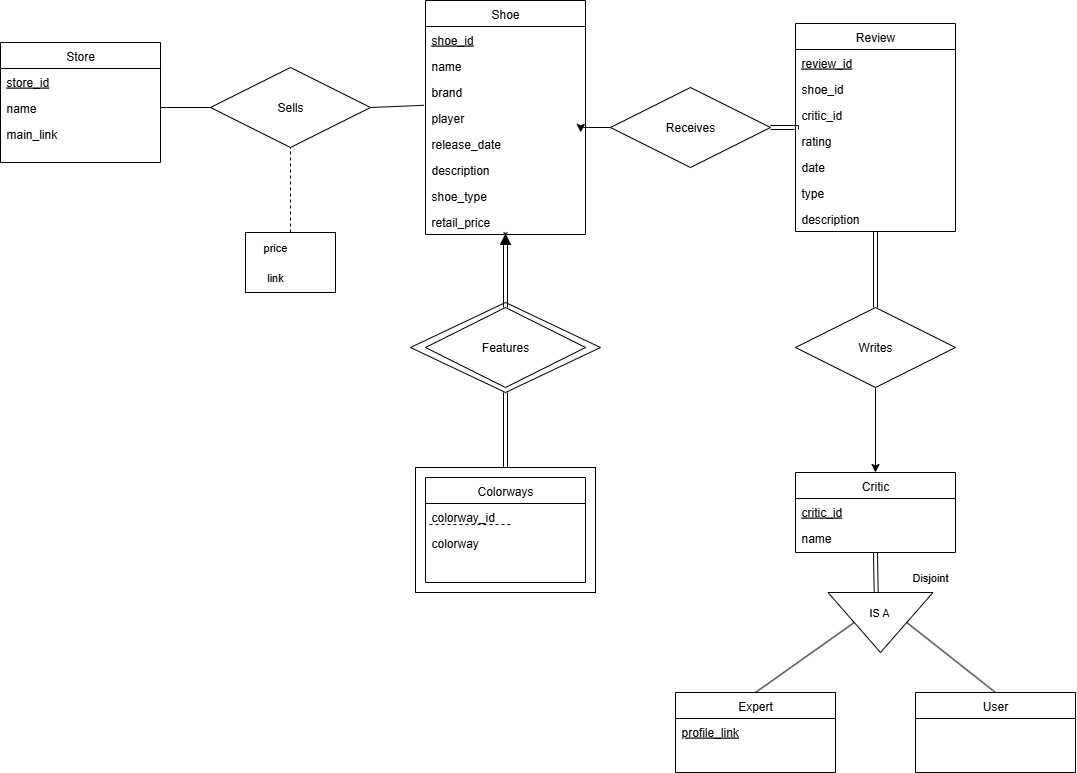

The diagram above was exported from draw.io. Its source (the exported page's mxGraphModel, read from the mxfile embedded in the PNG):
<mxGraphModel dx="2908" dy="971" grid="1" gridSize="10" guides="1" tooltips="1" connect="1" arrows="1" fold="1" page="1" pageScale="1" pageWidth="827" pageHeight="1169" math="0" shadow="0">
  <root>
    <mxCell id="WIyWlLk6GJQsqaUBKTNV-0" />
    <mxCell id="WIyWlLk6GJQsqaUBKTNV-1" parent="WIyWlLk6GJQsqaUBKTNV-0" />
    <mxCell id="ooZVZdZutXOAG93Ugpd5-33" value="" style="rhombus;whiteSpace=wrap;html=1;" parent="WIyWlLk6GJQsqaUBKTNV-1" vertex="1">
      <mxGeometry x="270" y="350" width="190" height="90" as="geometry" />
    </mxCell>
    <mxCell id="ooZVZdZutXOAG93Ugpd5-34" style="edgeStyle=orthogonalEdgeStyle;rounded=0;orthogonalLoop=1;jettySize=auto;html=1;entryX=0.5;entryY=1;entryDx=0;entryDy=0;shape=link;" parent="WIyWlLk6GJQsqaUBKTNV-1" source="ooZVZdZutXOAG93Ugpd5-31" target="ooZVZdZutXOAG93Ugpd5-33" edge="1">
      <mxGeometry relative="1" as="geometry" />
    </mxCell>
    <mxCell id="ooZVZdZutXOAG93Ugpd5-31" value="" style="rounded=0;whiteSpace=wrap;html=1;" parent="WIyWlLk6GJQsqaUBKTNV-1" vertex="1">
      <mxGeometry x="275" y="515" width="180" height="125" as="geometry" />
    </mxCell>
    <mxCell id="zkfFHV4jXpPFQw0GAbJ--6" value="Shoe" style="swimlane;fontStyle=0;align=center;verticalAlign=top;childLayout=stackLayout;horizontal=1;startSize=26;horizontalStack=0;resizeParent=1;resizeLast=0;collapsible=1;marginBottom=0;rounded=0;shadow=0;strokeWidth=1;" parent="WIyWlLk6GJQsqaUBKTNV-1" vertex="1">
      <mxGeometry x="285" y="48" width="160" height="234" as="geometry">
        <mxRectangle x="130" y="380" width="160" height="26" as="alternateBounds" />
      </mxGeometry>
    </mxCell>
    <mxCell id="zkfFHV4jXpPFQw0GAbJ--7" value="shoe_id" style="text;align=left;verticalAlign=top;spacingLeft=4;spacingRight=4;overflow=hidden;rotatable=0;points=[[0,0.5],[1,0.5]];portConstraint=eastwest;fontStyle=4" parent="zkfFHV4jXpPFQw0GAbJ--6" vertex="1">
      <mxGeometry y="26" width="160" height="26" as="geometry" />
    </mxCell>
    <mxCell id="zkfFHV4jXpPFQw0GAbJ--8" value="name" style="text;align=left;verticalAlign=top;spacingLeft=4;spacingRight=4;overflow=hidden;rotatable=0;points=[[0,0.5],[1,0.5]];portConstraint=eastwest;rounded=0;shadow=0;html=0;" parent="zkfFHV4jXpPFQw0GAbJ--6" vertex="1">
      <mxGeometry y="52" width="160" height="26" as="geometry" />
    </mxCell>
    <mxCell id="ooZVZdZutXOAG93Ugpd5-10" value="brand" style="text;align=left;verticalAlign=top;spacingLeft=4;spacingRight=4;overflow=hidden;rotatable=0;points=[[0,0.5],[1,0.5]];portConstraint=eastwest;rounded=0;shadow=0;html=0;" parent="zkfFHV4jXpPFQw0GAbJ--6" vertex="1">
      <mxGeometry y="78" width="160" height="26" as="geometry" />
    </mxCell>
    <mxCell id="ooZVZdZutXOAG93Ugpd5-121" value="player" style="text;align=left;verticalAlign=top;spacingLeft=4;spacingRight=4;overflow=hidden;rotatable=0;points=[[0,0.5],[1,0.5]];portConstraint=eastwest;rounded=0;shadow=0;html=0;" parent="zkfFHV4jXpPFQw0GAbJ--6" vertex="1">
      <mxGeometry y="104" width="160" height="26" as="geometry" />
    </mxCell>
    <mxCell id="ooZVZdZutXOAG93Ugpd5-0" value="release_date" style="text;align=left;verticalAlign=top;spacingLeft=4;spacingRight=4;overflow=hidden;rotatable=0;points=[[0,0.5],[1,0.5]];portConstraint=eastwest;rounded=0;shadow=0;html=0;" parent="zkfFHV4jXpPFQw0GAbJ--6" vertex="1">
      <mxGeometry y="130" width="160" height="26" as="geometry" />
    </mxCell>
    <mxCell id="ooZVZdZutXOAG93Ugpd5-1" value="description" style="text;align=left;verticalAlign=top;spacingLeft=4;spacingRight=4;overflow=hidden;rotatable=0;points=[[0,0.5],[1,0.5]];portConstraint=eastwest;rounded=0;shadow=0;html=0;" parent="zkfFHV4jXpPFQw0GAbJ--6" vertex="1">
      <mxGeometry y="156" width="160" height="26" as="geometry" />
    </mxCell>
    <mxCell id="ooZVZdZutXOAG93Ugpd5-2" value="shoe_type" style="text;align=left;verticalAlign=top;spacingLeft=4;spacingRight=4;overflow=hidden;rotatable=0;points=[[0,0.5],[1,0.5]];portConstraint=eastwest;rounded=0;shadow=0;html=0;" parent="zkfFHV4jXpPFQw0GAbJ--6" vertex="1">
      <mxGeometry y="182" width="160" height="26" as="geometry" />
    </mxCell>
    <mxCell id="ooZVZdZutXOAG93Ugpd5-9" value="retail_price" style="text;align=left;verticalAlign=top;spacingLeft=4;spacingRight=4;overflow=hidden;rotatable=0;points=[[0,0.5],[1,0.5]];portConstraint=eastwest;rounded=0;shadow=0;html=0;" parent="zkfFHV4jXpPFQw0GAbJ--6" vertex="1">
      <mxGeometry y="208" width="160" height="26" as="geometry" />
    </mxCell>
    <mxCell id="ooZVZdZutXOAG93Ugpd5-3" value="Review" style="swimlane;fontStyle=0;align=center;verticalAlign=top;childLayout=stackLayout;horizontal=1;startSize=26;horizontalStack=0;resizeParent=1;resizeLast=0;collapsible=1;marginBottom=0;rounded=0;shadow=0;strokeWidth=1;" parent="WIyWlLk6GJQsqaUBKTNV-1" vertex="1">
      <mxGeometry x="655" y="71" width="160" height="208" as="geometry">
        <mxRectangle x="130" y="380" width="160" height="26" as="alternateBounds" />
      </mxGeometry>
    </mxCell>
    <mxCell id="oeC4tG3UJdFbV3sbIKtW-0" value="review_id" style="text;align=left;verticalAlign=top;spacingLeft=4;spacingRight=4;overflow=hidden;rotatable=0;points=[[0,0.5],[1,0.5]];portConstraint=eastwest;fontStyle=4" vertex="1" parent="ooZVZdZutXOAG93Ugpd5-3">
      <mxGeometry y="26" width="160" height="26" as="geometry" />
    </mxCell>
    <mxCell id="ooZVZdZutXOAG93Ugpd5-11" value="shoe_id" style="text;align=left;verticalAlign=top;spacingLeft=4;spacingRight=4;overflow=hidden;rotatable=0;points=[[0,0.5],[1,0.5]];portConstraint=eastwest;fontStyle=0" parent="ooZVZdZutXOAG93Ugpd5-3" vertex="1">
      <mxGeometry y="52" width="160" height="26" as="geometry" />
    </mxCell>
    <mxCell id="ooZVZdZutXOAG93Ugpd5-5" value="critic_id" style="text;align=left;verticalAlign=top;spacingLeft=4;spacingRight=4;overflow=hidden;rotatable=0;points=[[0,0.5],[1,0.5]];portConstraint=eastwest;rounded=0;shadow=0;html=0;fontStyle=0" parent="ooZVZdZutXOAG93Ugpd5-3" vertex="1">
      <mxGeometry y="78" width="160" height="26" as="geometry" />
    </mxCell>
    <mxCell id="ooZVZdZutXOAG93Ugpd5-12" value="rating" style="text;align=left;verticalAlign=top;spacingLeft=4;spacingRight=4;overflow=hidden;rotatable=0;points=[[0,0.5],[1,0.5]];portConstraint=eastwest;rounded=0;shadow=0;html=0;" parent="ooZVZdZutXOAG93Ugpd5-3" vertex="1">
      <mxGeometry y="104" width="160" height="26" as="geometry" />
    </mxCell>
    <mxCell id="ooZVZdZutXOAG93Ugpd5-77" value="date" style="text;align=left;verticalAlign=top;spacingLeft=4;spacingRight=4;overflow=hidden;rotatable=0;points=[[0,0.5],[1,0.5]];portConstraint=eastwest;rounded=0;shadow=0;html=0;" parent="ooZVZdZutXOAG93Ugpd5-3" vertex="1">
      <mxGeometry y="130" width="160" height="26" as="geometry" />
    </mxCell>
    <mxCell id="ooZVZdZutXOAG93Ugpd5-6" value="type" style="text;align=left;verticalAlign=top;spacingLeft=4;spacingRight=4;overflow=hidden;rotatable=0;points=[[0,0.5],[1,0.5]];portConstraint=eastwest;rounded=0;shadow=0;html=0;" parent="ooZVZdZutXOAG93Ugpd5-3" vertex="1">
      <mxGeometry y="156" width="160" height="26" as="geometry" />
    </mxCell>
    <mxCell id="ooZVZdZutXOAG93Ugpd5-7" value="description" style="text;align=left;verticalAlign=top;spacingLeft=4;spacingRight=4;overflow=hidden;rotatable=0;points=[[0,0.5],[1,0.5]];portConstraint=eastwest;rounded=0;shadow=0;html=0;" parent="ooZVZdZutXOAG93Ugpd5-3" vertex="1">
      <mxGeometry y="182" width="160" height="26" as="geometry" />
    </mxCell>
    <mxCell id="ooZVZdZutXOAG93Ugpd5-118" style="edgeStyle=none;shape=link;rounded=0;orthogonalLoop=1;jettySize=auto;html=1;exitX=0.5;exitY=1;exitDx=0;exitDy=0;strokeColor=default;align=center;verticalAlign=middle;fontFamily=Helvetica;fontSize=11;fontColor=default;labelBackgroundColor=default;endArrow=classic;" parent="WIyWlLk6GJQsqaUBKTNV-1" source="ooZVZdZutXOAG93Ugpd5-13" edge="1">
      <mxGeometry relative="1" as="geometry">
        <mxPoint x="735.6666666666665" y="640" as="targetPoint" />
      </mxGeometry>
    </mxCell>
    <mxCell id="ooZVZdZutXOAG93Ugpd5-13" value="Critic" style="swimlane;fontStyle=0;align=center;verticalAlign=top;childLayout=stackLayout;horizontal=1;startSize=26;horizontalStack=0;resizeParent=1;resizeLast=0;collapsible=1;marginBottom=0;rounded=0;shadow=0;strokeWidth=1;" parent="WIyWlLk6GJQsqaUBKTNV-1" vertex="1">
      <mxGeometry x="655" y="520" width="160" height="80" as="geometry">
        <mxRectangle x="130" y="380" width="160" height="26" as="alternateBounds" />
      </mxGeometry>
    </mxCell>
    <mxCell id="ooZVZdZutXOAG93Ugpd5-14" value="critic_id" style="text;align=left;verticalAlign=top;spacingLeft=4;spacingRight=4;overflow=hidden;rotatable=0;points=[[0,0.5],[1,0.5]];portConstraint=eastwest;fontStyle=4" parent="ooZVZdZutXOAG93Ugpd5-13" vertex="1">
      <mxGeometry y="26" width="160" height="26" as="geometry" />
    </mxCell>
    <mxCell id="ooZVZdZutXOAG93Ugpd5-15" value="name" style="text;align=left;verticalAlign=top;spacingLeft=4;spacingRight=4;overflow=hidden;rotatable=0;points=[[0,0.5],[1,0.5]];portConstraint=eastwest;" parent="ooZVZdZutXOAG93Ugpd5-13" vertex="1">
      <mxGeometry y="52" width="160" height="26" as="geometry" />
    </mxCell>
    <mxCell id="ooZVZdZutXOAG93Ugpd5-23" value="Colorways" style="swimlane;fontStyle=0;align=center;verticalAlign=top;childLayout=stackLayout;horizontal=1;startSize=26;horizontalStack=0;resizeParent=1;resizeLast=0;collapsible=1;marginBottom=0;rounded=0;shadow=0;strokeWidth=1;" parent="WIyWlLk6GJQsqaUBKTNV-1" vertex="1">
      <mxGeometry x="285" y="525" width="160" height="105" as="geometry">
        <mxRectangle x="130" y="380" width="160" height="26" as="alternateBounds" />
      </mxGeometry>
    </mxCell>
    <mxCell id="ooZVZdZutXOAG93Ugpd5-24" value="colorway_id" style="text;align=left;verticalAlign=top;spacingLeft=4;spacingRight=4;overflow=hidden;rotatable=0;points=[[0,0.5],[1,0.5]];portConstraint=eastwest;" parent="ooZVZdZutXOAG93Ugpd5-23" vertex="1">
      <mxGeometry y="26" width="160" height="26" as="geometry" />
    </mxCell>
    <mxCell id="ooZVZdZutXOAG93Ugpd5-68" value="colorway" style="text;align=left;verticalAlign=top;spacingLeft=4;spacingRight=4;overflow=hidden;rotatable=0;points=[[0,0.5],[1,0.5]];portConstraint=eastwest;rounded=0;shadow=0;html=0;" parent="ooZVZdZutXOAG93Ugpd5-23" vertex="1">
      <mxGeometry y="52" width="160" height="26" as="geometry" />
    </mxCell>
    <mxCell id="ooZVZdZutXOAG93Ugpd5-32" value="Features" style="rhombus;whiteSpace=wrap;html=1;" parent="WIyWlLk6GJQsqaUBKTNV-1" vertex="1">
      <mxGeometry x="285" y="355" width="160" height="80" as="geometry" />
    </mxCell>
    <mxCell id="ooZVZdZutXOAG93Ugpd5-40" style="edgeStyle=orthogonalEdgeStyle;rounded=0;orthogonalLoop=1;jettySize=auto;html=1;exitX=0.5;exitY=1;exitDx=0;exitDy=0;entryX=0.5;entryY=0;entryDx=0;entryDy=0;" parent="WIyWlLk6GJQsqaUBKTNV-1" source="ooZVZdZutXOAG93Ugpd5-39" target="ooZVZdZutXOAG93Ugpd5-13" edge="1">
      <mxGeometry relative="1" as="geometry" />
    </mxCell>
    <mxCell id="ooZVZdZutXOAG93Ugpd5-41" style="edgeStyle=orthogonalEdgeStyle;rounded=0;orthogonalLoop=1;jettySize=auto;html=1;exitX=0.5;exitY=0;exitDx=0;exitDy=0;entryX=0.5;entryY=1;entryDx=0;entryDy=0;shape=link;" parent="WIyWlLk6GJQsqaUBKTNV-1" source="ooZVZdZutXOAG93Ugpd5-39" target="ooZVZdZutXOAG93Ugpd5-3" edge="1">
      <mxGeometry relative="1" as="geometry" />
    </mxCell>
    <mxCell id="ooZVZdZutXOAG93Ugpd5-39" value="Writes" style="rhombus;whiteSpace=wrap;html=1;" parent="WIyWlLk6GJQsqaUBKTNV-1" vertex="1">
      <mxGeometry x="655" y="355" width="160" height="80" as="geometry" />
    </mxCell>
    <mxCell id="ooZVZdZutXOAG93Ugpd5-42" value="Receives" style="rhombus;whiteSpace=wrap;html=1;" parent="WIyWlLk6GJQsqaUBKTNV-1" vertex="1">
      <mxGeometry x="470" y="135" width="160" height="80" as="geometry" />
    </mxCell>
    <mxCell id="ooZVZdZutXOAG93Ugpd5-43" style="edgeStyle=orthogonalEdgeStyle;rounded=0;orthogonalLoop=1;jettySize=auto;html=1;exitX=0;exitY=0.5;exitDx=0;exitDy=0;entryX=0.97;entryY=0.073;entryDx=0;entryDy=0;entryPerimeter=0;" parent="WIyWlLk6GJQsqaUBKTNV-1" source="ooZVZdZutXOAG93Ugpd5-42" target="ooZVZdZutXOAG93Ugpd5-0" edge="1">
      <mxGeometry relative="1" as="geometry" />
    </mxCell>
    <mxCell id="ooZVZdZutXOAG93Ugpd5-44" style="edgeStyle=orthogonalEdgeStyle;rounded=0;orthogonalLoop=1;jettySize=auto;html=1;exitX=1;exitY=0.5;exitDx=0;exitDy=0;entryX=0.006;entryY=0.069;entryDx=0;entryDy=0;entryPerimeter=0;shape=link;" parent="WIyWlLk6GJQsqaUBKTNV-1" source="ooZVZdZutXOAG93Ugpd5-42" target="ooZVZdZutXOAG93Ugpd5-12" edge="1">
      <mxGeometry relative="1" as="geometry" />
    </mxCell>
    <mxCell id="ooZVZdZutXOAG93Ugpd5-45" value="" style="endArrow=none;dashed=1;html=1;rounded=0;entryX=0.531;entryY=0.808;entryDx=0;entryDy=0;entryPerimeter=0;" parent="WIyWlLk6GJQsqaUBKTNV-1" target="ooZVZdZutXOAG93Ugpd5-24" edge="1">
      <mxGeometry width="50" height="50" relative="1" as="geometry">
        <mxPoint x="289" y="572" as="sourcePoint" />
        <mxPoint x="309" y="572" as="targetPoint" />
      </mxGeometry>
    </mxCell>
    <mxCell id="ooZVZdZutXOAG93Ugpd5-55" style="edgeStyle=orthogonalEdgeStyle;rounded=0;orthogonalLoop=1;jettySize=auto;html=1;shape=link;" parent="WIyWlLk6GJQsqaUBKTNV-1" source="ooZVZdZutXOAG93Ugpd5-36" edge="1">
      <mxGeometry relative="1" as="geometry">
        <mxPoint x="365" y="280" as="targetPoint" />
      </mxGeometry>
    </mxCell>
    <mxCell id="ooZVZdZutXOAG93Ugpd5-67" value="" style="edgeStyle=orthogonalEdgeStyle;rounded=0;orthogonalLoop=1;jettySize=auto;html=1;shape=link;" parent="WIyWlLk6GJQsqaUBKTNV-1" source="ooZVZdZutXOAG93Ugpd5-32" target="ooZVZdZutXOAG93Ugpd5-36" edge="1">
      <mxGeometry relative="1" as="geometry">
        <mxPoint x="365" y="355" as="sourcePoint" />
        <mxPoint x="365" y="280" as="targetPoint" />
      </mxGeometry>
    </mxCell>
    <mxCell id="ooZVZdZutXOAG93Ugpd5-36" value="" style="triangle;whiteSpace=wrap;html=1;rotation=-90;fillColor=#000000;" parent="WIyWlLk6GJQsqaUBKTNV-1" vertex="1">
      <mxGeometry x="360" y="282" width="10" height="10" as="geometry" />
    </mxCell>
    <mxCell id="ooZVZdZutXOAG93Ugpd5-78" value="Store" style="swimlane;fontStyle=0;align=center;verticalAlign=top;childLayout=stackLayout;horizontal=1;startSize=26;horizontalStack=0;resizeParent=1;resizeLast=0;collapsible=1;marginBottom=0;rounded=0;shadow=0;strokeWidth=1;" parent="WIyWlLk6GJQsqaUBKTNV-1" vertex="1">
      <mxGeometry x="-140" y="90" width="160" height="120" as="geometry">
        <mxRectangle x="130" y="380" width="160" height="26" as="alternateBounds" />
      </mxGeometry>
    </mxCell>
    <mxCell id="ooZVZdZutXOAG93Ugpd5-79" value="store_id" style="text;align=left;verticalAlign=top;spacingLeft=4;spacingRight=4;overflow=hidden;rotatable=0;points=[[0,0.5],[1,0.5]];portConstraint=eastwest;fontStyle=4" parent="ooZVZdZutXOAG93Ugpd5-78" vertex="1">
      <mxGeometry y="26" width="160" height="26" as="geometry" />
    </mxCell>
    <mxCell id="ooZVZdZutXOAG93Ugpd5-81" value="name" style="text;align=left;verticalAlign=top;spacingLeft=4;spacingRight=4;overflow=hidden;rotatable=0;points=[[0,0.5],[1,0.5]];portConstraint=eastwest;rounded=0;shadow=0;html=0;" parent="ooZVZdZutXOAG93Ugpd5-78" vertex="1">
      <mxGeometry y="52" width="160" height="26" as="geometry" />
    </mxCell>
    <mxCell id="ooZVZdZutXOAG93Ugpd5-80" value="main_link" style="text;align=left;verticalAlign=top;spacingLeft=4;spacingRight=4;overflow=hidden;rotatable=0;points=[[0,0.5],[1,0.5]];portConstraint=eastwest;rounded=0;shadow=0;html=0;fontStyle=0" parent="ooZVZdZutXOAG93Ugpd5-78" vertex="1">
      <mxGeometry y="78" width="160" height="26" as="geometry" />
    </mxCell>
    <mxCell id="ooZVZdZutXOAG93Ugpd5-86" value="Sells" style="rhombus;whiteSpace=wrap;html=1;" parent="WIyWlLk6GJQsqaUBKTNV-1" vertex="1">
      <mxGeometry x="70" y="115" width="160" height="80" as="geometry" />
    </mxCell>
    <mxCell id="ooZVZdZutXOAG93Ugpd5-92" value="" style="endArrow=none;html=1;rounded=0;strokeColor=default;align=center;verticalAlign=middle;fontFamily=Helvetica;fontSize=11;fontColor=default;labelBackgroundColor=default;exitX=1;exitY=0.5;exitDx=0;exitDy=0;entryX=-0.01;entryY=1.031;entryDx=0;entryDy=0;entryPerimeter=0;" parent="WIyWlLk6GJQsqaUBKTNV-1" source="ooZVZdZutXOAG93Ugpd5-86" target="ooZVZdZutXOAG93Ugpd5-10" edge="1">
      <mxGeometry width="50" height="50" relative="1" as="geometry">
        <mxPoint x="610" y="510" as="sourcePoint" />
        <mxPoint x="660" y="460" as="targetPoint" />
      </mxGeometry>
    </mxCell>
    <mxCell id="ooZVZdZutXOAG93Ugpd5-93" value="" style="endArrow=none;html=1;rounded=0;strokeColor=default;align=center;verticalAlign=middle;fontFamily=Helvetica;fontSize=11;fontColor=default;labelBackgroundColor=default;exitX=0;exitY=0.5;exitDx=0;exitDy=0;" parent="WIyWlLk6GJQsqaUBKTNV-1" source="ooZVZdZutXOAG93Ugpd5-86" target="ooZVZdZutXOAG93Ugpd5-81" edge="1">
      <mxGeometry width="50" height="50" relative="1" as="geometry">
        <mxPoint x="210" y="165" as="sourcePoint" />
        <mxPoint x="295" y="165" as="targetPoint" />
      </mxGeometry>
    </mxCell>
    <mxCell id="ooZVZdZutXOAG93Ugpd5-101" value="" style="group" parent="WIyWlLk6GJQsqaUBKTNV-1" vertex="1" connectable="0">
      <mxGeometry x="687.5" y="640" width="105" height="60" as="geometry" />
    </mxCell>
    <mxCell id="ooZVZdZutXOAG93Ugpd5-99" value="" style="triangle;whiteSpace=wrap;html=1;fontFamily=Helvetica;fontSize=11;fontColor=default;labelBackgroundColor=default;rotation=90;" parent="ooZVZdZutXOAG93Ugpd5-101" vertex="1">
      <mxGeometry x="22.5" y="-22.5" width="60" height="105" as="geometry" />
    </mxCell>
    <mxCell id="ooZVZdZutXOAG93Ugpd5-100" value="IS A" style="text;strokeColor=none;fillColor=none;align=left;verticalAlign=middle;spacingLeft=4;spacingRight=4;overflow=hidden;points=[[0,0.5],[1,0.5]];portConstraint=eastwest;rotatable=0;whiteSpace=wrap;html=1;fontFamily=Helvetica;fontSize=11;fontColor=default;labelBackgroundColor=default;" parent="ooZVZdZutXOAG93Ugpd5-101" vertex="1">
      <mxGeometry x="35" y="5" width="35" height="30" as="geometry" />
    </mxCell>
    <mxCell id="ooZVZdZutXOAG93Ugpd5-103" value="Expert" style="swimlane;fontStyle=0;align=center;verticalAlign=top;childLayout=stackLayout;horizontal=1;startSize=26;horizontalStack=0;resizeParent=1;resizeLast=0;collapsible=1;marginBottom=0;rounded=0;shadow=0;strokeWidth=1;" parent="WIyWlLk6GJQsqaUBKTNV-1" vertex="1">
      <mxGeometry x="535" y="740" width="160" height="80" as="geometry">
        <mxRectangle x="130" y="380" width="160" height="26" as="alternateBounds" />
      </mxGeometry>
    </mxCell>
    <mxCell id="ooZVZdZutXOAG93Ugpd5-104" value="profile_link" style="text;align=left;verticalAlign=top;spacingLeft=4;spacingRight=4;overflow=hidden;rotatable=0;points=[[0,0.5],[1,0.5]];portConstraint=eastwest;fontStyle=4" parent="ooZVZdZutXOAG93Ugpd5-103" vertex="1">
      <mxGeometry y="26" width="160" height="26" as="geometry" />
    </mxCell>
    <mxCell id="ooZVZdZutXOAG93Ugpd5-106" value="User" style="swimlane;fontStyle=0;align=center;verticalAlign=top;childLayout=stackLayout;horizontal=1;startSize=26;horizontalStack=0;resizeParent=1;resizeLast=0;collapsible=1;marginBottom=0;rounded=0;shadow=0;strokeWidth=1;" parent="WIyWlLk6GJQsqaUBKTNV-1" vertex="1">
      <mxGeometry x="775" y="740" width="160" height="80" as="geometry">
        <mxRectangle x="130" y="380" width="160" height="26" as="alternateBounds" />
      </mxGeometry>
    </mxCell>
    <mxCell id="ooZVZdZutXOAG93Ugpd5-108" value="" style="endArrow=none;html=1;rounded=0;strokeColor=default;align=center;verticalAlign=middle;fontFamily=Helvetica;fontSize=11;fontColor=default;labelBackgroundColor=default;entryX=0.5;entryY=1;entryDx=0;entryDy=0;exitX=0.5;exitY=0;exitDx=0;exitDy=0;" parent="WIyWlLk6GJQsqaUBKTNV-1" source="ooZVZdZutXOAG93Ugpd5-103" target="ooZVZdZutXOAG93Ugpd5-99" edge="1">
      <mxGeometry width="50" height="50" relative="1" as="geometry">
        <mxPoint x="615" y="510" as="sourcePoint" />
        <mxPoint x="665" y="460" as="targetPoint" />
      </mxGeometry>
    </mxCell>
    <mxCell id="ooZVZdZutXOAG93Ugpd5-110" value="" style="endArrow=none;html=1;rounded=0;strokeColor=default;align=center;verticalAlign=middle;fontFamily=Helvetica;fontSize=11;fontColor=default;labelBackgroundColor=default;exitX=0.5;exitY=0;exitDx=0;exitDy=0;entryX=0.5;entryY=0;entryDx=0;entryDy=0;" parent="WIyWlLk6GJQsqaUBKTNV-1" source="ooZVZdZutXOAG93Ugpd5-99" target="ooZVZdZutXOAG93Ugpd5-106" edge="1">
      <mxGeometry width="50" height="50" relative="1" as="geometry">
        <mxPoint x="615" y="510" as="sourcePoint" />
        <mxPoint x="875" y="620" as="targetPoint" />
      </mxGeometry>
    </mxCell>
    <mxCell id="ooZVZdZutXOAG93Ugpd5-114" value="" style="endArrow=none;dashed=1;html=1;rounded=0;strokeColor=default;align=center;verticalAlign=middle;fontFamily=Helvetica;fontSize=11;fontColor=default;labelBackgroundColor=default;entryX=0.5;entryY=1;entryDx=0;entryDy=0;" parent="WIyWlLk6GJQsqaUBKTNV-1" target="ooZVZdZutXOAG93Ugpd5-86" edge="1">
      <mxGeometry width="50" height="50" relative="1" as="geometry">
        <mxPoint x="150" y="280" as="sourcePoint" />
        <mxPoint x="650" y="440" as="targetPoint" />
      </mxGeometry>
    </mxCell>
    <mxCell id="ooZVZdZutXOAG93Ugpd5-115" value="" style="rounded=0;whiteSpace=wrap;html=1;fontFamily=Helvetica;fontSize=11;fontColor=default;labelBackgroundColor=default;" parent="WIyWlLk6GJQsqaUBKTNV-1" vertex="1">
      <mxGeometry x="105" y="280" width="90" height="60" as="geometry" />
    </mxCell>
    <mxCell id="ooZVZdZutXOAG93Ugpd5-116" value="price" style="text;html=1;align=center;verticalAlign=middle;whiteSpace=wrap;rounded=0;fontFamily=Helvetica;fontSize=11;fontColor=default;labelBackgroundColor=default;" parent="WIyWlLk6GJQsqaUBKTNV-1" vertex="1">
      <mxGeometry x="105" y="280" width="60" height="30" as="geometry" />
    </mxCell>
    <mxCell id="ooZVZdZutXOAG93Ugpd5-119" value="Disjoint" style="text;html=1;align=center;verticalAlign=middle;whiteSpace=wrap;rounded=0;fontFamily=Helvetica;fontSize=11;fontColor=default;labelBackgroundColor=default;" parent="WIyWlLk6GJQsqaUBKTNV-1" vertex="1">
      <mxGeometry x="760" y="610" width="60" height="30" as="geometry" />
    </mxCell>
    <mxCell id="ooZVZdZutXOAG93Ugpd5-120" value="link" style="text;html=1;align=center;verticalAlign=middle;whiteSpace=wrap;rounded=0;fontFamily=Helvetica;fontSize=11;fontColor=default;labelBackgroundColor=default;" parent="WIyWlLk6GJQsqaUBKTNV-1" vertex="1">
      <mxGeometry x="105" y="310" width="60" height="30" as="geometry" />
    </mxCell>
  </root>
</mxGraphModel>